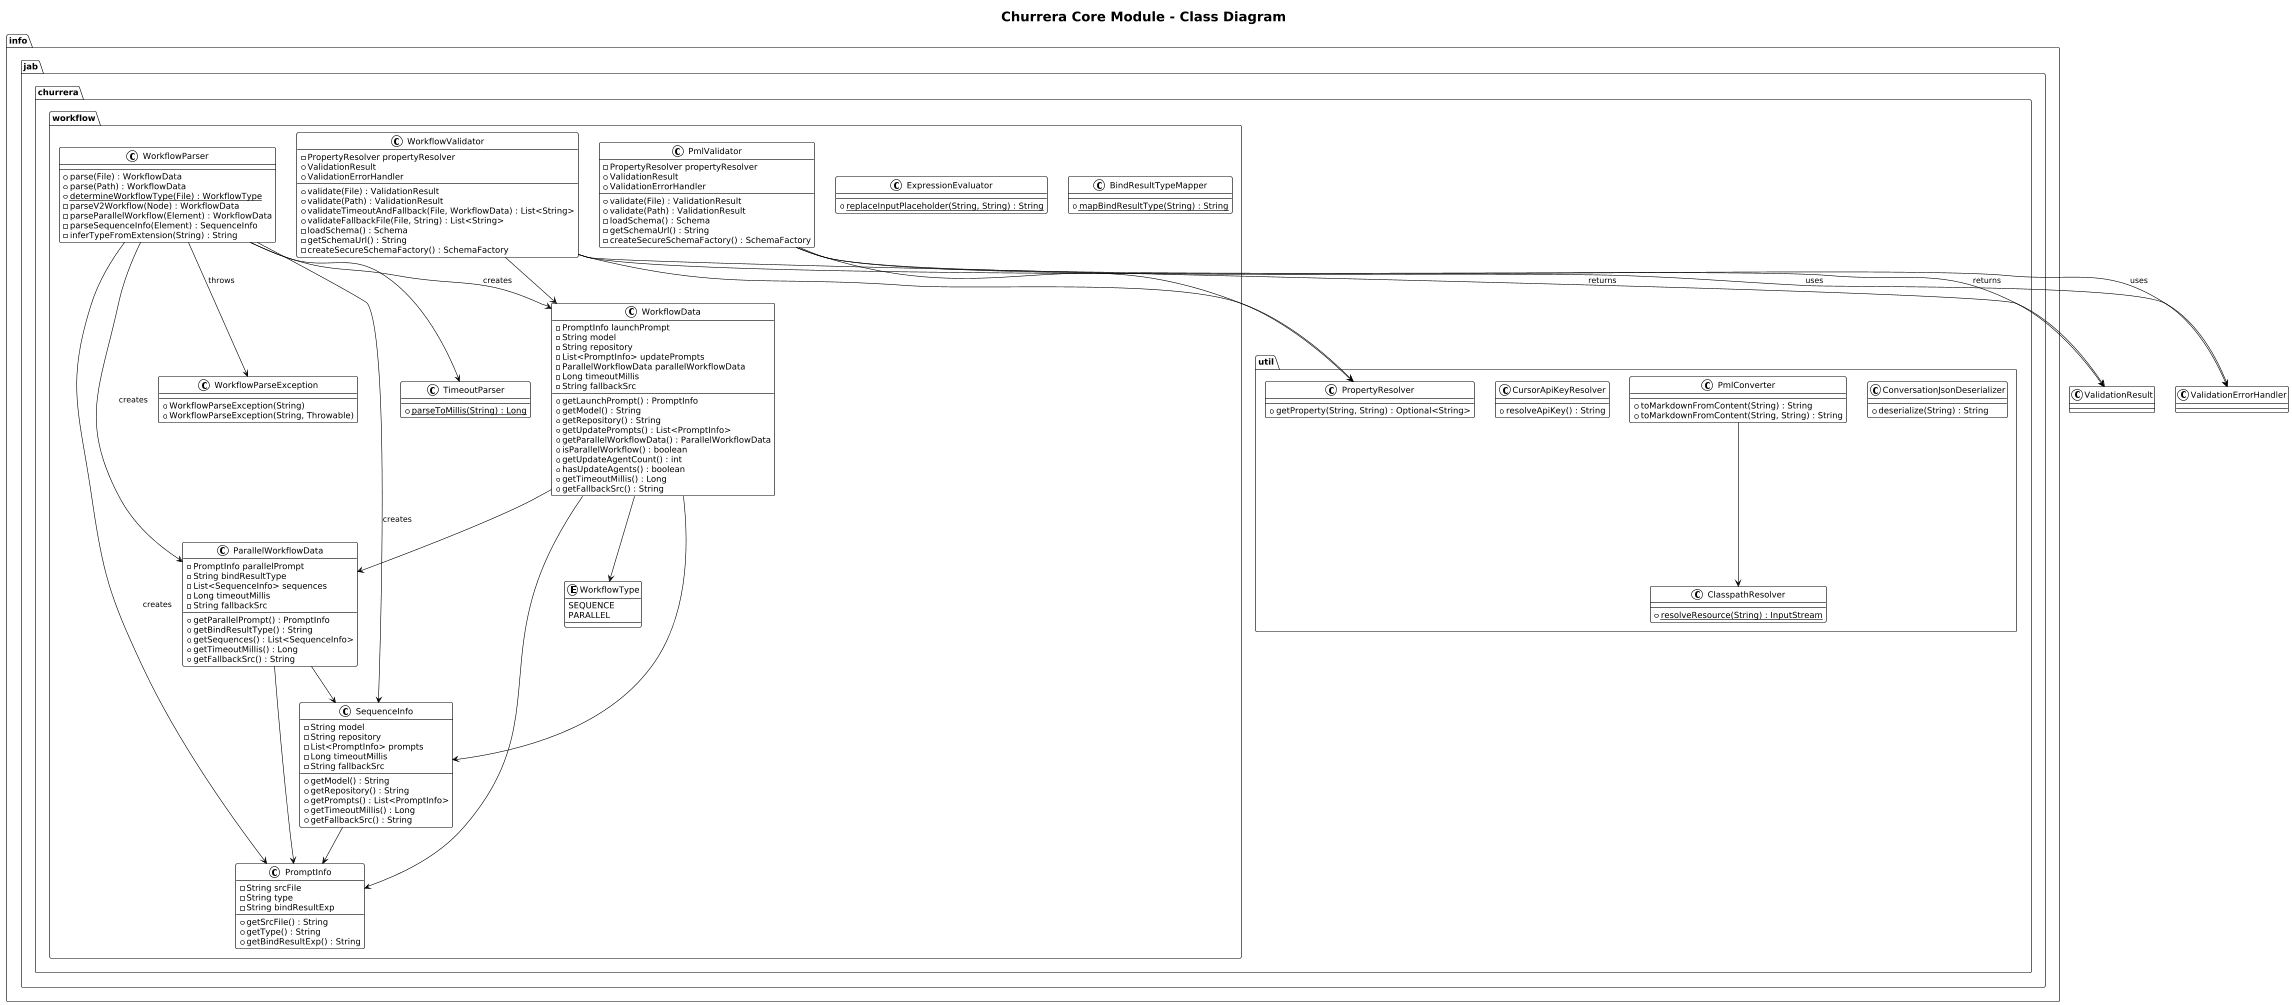

The diagram above was rendered by PlantUML. Its source (embedded in the PNG):
@startuml
!theme plain
scale 0.6
title Churrera Core Module - Class Diagram

package "info.jab.churrera.workflow" {
  class WorkflowParser {
    + parse(File) : WorkflowData
    + parse(Path) : WorkflowData
    + {static} determineWorkflowType(File) : WorkflowType
    - parseV2Workflow(Node) : WorkflowData
    - parseParallelWorkflow(Element) : WorkflowData
    - parseSequenceInfo(Element) : SequenceInfo
    - inferTypeFromExtension(String) : String
  }
  
  class WorkflowValidator {
    - PropertyResolver propertyResolver
    + validate(File) : ValidationResult
    + validate(Path) : ValidationResult
    + validateTimeoutAndFallback(File, WorkflowData) : List<String>
    + validateFallbackFile(File, String) : List<String>
    - loadSchema() : Schema
    - getSchemaUrl() : String
    - createSecureSchemaFactory() : SchemaFactory
    + ValidationResult
    + ValidationErrorHandler
  }
  
  class PmlValidator {
    - PropertyResolver propertyResolver
    + validate(File) : ValidationResult
    + validate(Path) : ValidationResult
    - loadSchema() : Schema
    - getSchemaUrl() : String
    - createSecureSchemaFactory() : SchemaFactory
    + ValidationResult
    + ValidationErrorHandler
  }
  
  class WorkflowData {
    - PromptInfo launchPrompt
    - String model
    - String repository
    - List<PromptInfo> updatePrompts
    - ParallelWorkflowData parallelWorkflowData
    - Long timeoutMillis
    - String fallbackSrc
    + getLaunchPrompt() : PromptInfo
    + getModel() : String
    + getRepository() : String
    + getUpdatePrompts() : List<PromptInfo>
    + getParallelWorkflowData() : ParallelWorkflowData
    + isParallelWorkflow() : boolean
    + getUpdateAgentCount() : int
    + hasUpdateAgents() : boolean
    + getTimeoutMillis() : Long
    + getFallbackSrc() : String
  }
  
  class ParallelWorkflowData {
    - PromptInfo parallelPrompt
    - String bindResultType
    - List<SequenceInfo> sequences
    - Long timeoutMillis
    - String fallbackSrc
    + getParallelPrompt() : PromptInfo
    + getBindResultType() : String
    + getSequences() : List<SequenceInfo>
    + getTimeoutMillis() : Long
    + getFallbackSrc() : String
  }
  
  class SequenceInfo {
    - String model
    - String repository
    - List<PromptInfo> prompts
    - Long timeoutMillis
    - String fallbackSrc
    + getModel() : String
    + getRepository() : String
    + getPrompts() : List<PromptInfo>
    + getTimeoutMillis() : Long
    + getFallbackSrc() : String
  }
  
  class PromptInfo {
    - String srcFile
    - String type
    - String bindResultExp
    + getSrcFile() : String
    + getType() : String
    + getBindResultExp() : String
  }
  
  enum WorkflowType {
    SEQUENCE
    PARALLEL
  }
  
  class WorkflowParseException {
    + WorkflowParseException(String)
    + WorkflowParseException(String, Throwable)
  }
  
  class TimeoutParser {
    + {static} parseToMillis(String) : Long
  }
  
  class ExpressionEvaluator {
    + {static} replaceInputPlaceholder(String, String) : String
  }
  
  class BindResultTypeMapper {
    + {static} mapBindResultType(String) : String
  }
}

package "info.jab.churrera.util" {
  class PropertyResolver {
    + getProperty(String, String) : Optional<String>
  }
  
  class CursorApiKeyResolver {
    + resolveApiKey() : String
  }
  
  class PmlConverter {
    + toMarkdownFromContent(String) : String
    + toMarkdownFromContent(String, String) : String
  }
  
  class ClasspathResolver {
    + {static} resolveResource(String) : InputStream
  }
  
  class ConversationJsonDeserializer {
    + deserialize(String) : String
  }
}

' Relationships
WorkflowParser --> WorkflowData : creates
WorkflowParser --> ParallelWorkflowData : creates
WorkflowParser --> SequenceInfo : creates
WorkflowParser --> PromptInfo : creates
WorkflowParser --> TimeoutParser
WorkflowParser --> WorkflowParseException : throws

WorkflowValidator --> PropertyResolver
WorkflowValidator --> WorkflowData
WorkflowValidator --> ValidationResult : returns
WorkflowValidator --> ValidationErrorHandler : uses

PmlValidator --> PropertyResolver
PmlValidator --> ValidationResult : returns
PmlValidator --> ValidationErrorHandler : uses

WorkflowData --> PromptInfo
WorkflowData --> ParallelWorkflowData
WorkflowData --> SequenceInfo

ParallelWorkflowData --> PromptInfo
ParallelWorkflowData --> SequenceInfo

SequenceInfo --> PromptInfo

WorkflowData --> WorkflowType

PmlConverter --> ClasspathResolver
@enduml